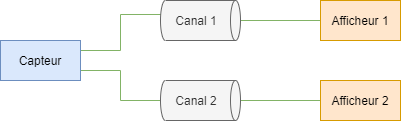

The diagram above was exported from draw.io. Its source (the exported page's mxGraphModel, read from the mxfile embedded in the PNG):
<mxGraphModel dx="852" dy="494" grid="1" gridSize="10" guides="1" tooltips="1" connect="1" arrows="1" fold="1" page="1" pageScale="1" pageWidth="827" pageHeight="1169" math="0" shadow="0">
  <root>
    <mxCell id="0" />
    <mxCell id="1" parent="0" />
    <mxCell id="r7kXvWi2de6le06k1oYt-5" style="edgeStyle=orthogonalEdgeStyle;rounded=0;orthogonalLoop=1;jettySize=auto;html=1;exitX=1;exitY=0.25;exitDx=0;exitDy=0;entryX=0.35;entryY=0.975;entryDx=0;entryDy=0;entryPerimeter=0;endArrow=none;endFill=0;fillColor=#d5e8d4;strokeColor=#82b366;" edge="1" parent="1" source="r7kXvWi2de6le06k1oYt-1" target="r7kXvWi2de6le06k1oYt-2">
      <mxGeometry relative="1" as="geometry" />
    </mxCell>
    <mxCell id="r7kXvWi2de6le06k1oYt-6" style="edgeStyle=orthogonalEdgeStyle;rounded=0;orthogonalLoop=1;jettySize=auto;html=1;exitX=1;exitY=0.75;exitDx=0;exitDy=0;entryX=0.5;entryY=1;entryDx=0;entryDy=0;entryPerimeter=0;endArrow=none;endFill=0;fillColor=#d5e8d4;strokeColor=#82b366;" edge="1" parent="1" source="r7kXvWi2de6le06k1oYt-1" target="r7kXvWi2de6le06k1oYt-4">
      <mxGeometry relative="1" as="geometry" />
    </mxCell>
    <mxCell id="r7kXvWi2de6le06k1oYt-1" value="Capteur" style="rounded=0;whiteSpace=wrap;html=1;fillColor=#dae8fc;strokeColor=#6c8ebf;" vertex="1" parent="1">
      <mxGeometry x="120" y="200" width="80" height="40" as="geometry" />
    </mxCell>
    <mxCell id="r7kXvWi2de6le06k1oYt-9" style="edgeStyle=orthogonalEdgeStyle;rounded=0;orthogonalLoop=1;jettySize=auto;html=1;exitX=0.5;exitY=0;exitDx=0;exitDy=0;exitPerimeter=0;entryX=0;entryY=0.5;entryDx=0;entryDy=0;endArrow=none;endFill=0;fillColor=#d5e8d4;strokeColor=#82b366;" edge="1" parent="1" source="r7kXvWi2de6le06k1oYt-2" target="r7kXvWi2de6le06k1oYt-7">
      <mxGeometry relative="1" as="geometry" />
    </mxCell>
    <mxCell id="r7kXvWi2de6le06k1oYt-2" value="Canal 1" style="shape=cylinder3;whiteSpace=wrap;html=1;boundedLbl=1;backgroundOutline=1;size=5;rotation=90;align=center;verticalAlign=middle;horizontal=0;fillColor=#f5f5f5;strokeColor=#666666;fontColor=#333333;" vertex="1" parent="1">
      <mxGeometry x="300" y="140" width="40" height="80" as="geometry" />
    </mxCell>
    <mxCell id="r7kXvWi2de6le06k1oYt-10" style="edgeStyle=orthogonalEdgeStyle;rounded=0;orthogonalLoop=1;jettySize=auto;html=1;exitX=0.5;exitY=0;exitDx=0;exitDy=0;exitPerimeter=0;entryX=0;entryY=0.5;entryDx=0;entryDy=0;endArrow=none;endFill=0;fillColor=#d5e8d4;strokeColor=#82b366;" edge="1" parent="1" source="r7kXvWi2de6le06k1oYt-4" target="r7kXvWi2de6le06k1oYt-8">
      <mxGeometry relative="1" as="geometry" />
    </mxCell>
    <mxCell id="r7kXvWi2de6le06k1oYt-4" value="Canal 2" style="shape=cylinder3;whiteSpace=wrap;html=1;boundedLbl=1;backgroundOutline=1;size=5;rotation=90;align=center;verticalAlign=middle;horizontal=0;fillColor=#f5f5f5;strokeColor=#666666;fontColor=#333333;" vertex="1" parent="1">
      <mxGeometry x="300" y="220" width="40" height="80" as="geometry" />
    </mxCell>
    <mxCell id="r7kXvWi2de6le06k1oYt-7" value="Afficheur 1" style="rounded=0;whiteSpace=wrap;html=1;fillColor=#ffe6cc;strokeColor=#d79b00;" vertex="1" parent="1">
      <mxGeometry x="440" y="160" width="80" height="40" as="geometry" />
    </mxCell>
    <mxCell id="r7kXvWi2de6le06k1oYt-8" value="Afficheur 2" style="rounded=0;whiteSpace=wrap;html=1;fillColor=#ffe6cc;strokeColor=#d79b00;" vertex="1" parent="1">
      <mxGeometry x="440" y="240" width="80" height="40" as="geometry" />
    </mxCell>
  </root>
</mxGraphModel>